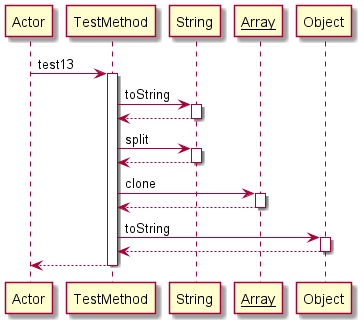

The diagram above was rendered by PlantUML. Its source (embedded in the PNG):
@startuml 
participant Actor 
Actor -> TestMethod: test13
activate TestMethod
TestMethod -> String: toString
activate String
String-->TestMethod
deactivate String
TestMethod -> String: split
activate String
String-->TestMethod
deactivate String
TestMethod -> __Array__: clone
activate __Array__
__Array__-->TestMethod
deactivate __Array__
TestMethod -> Object: toString
activate Object
Object-->TestMethod
deactivate Object
return 
@enduml